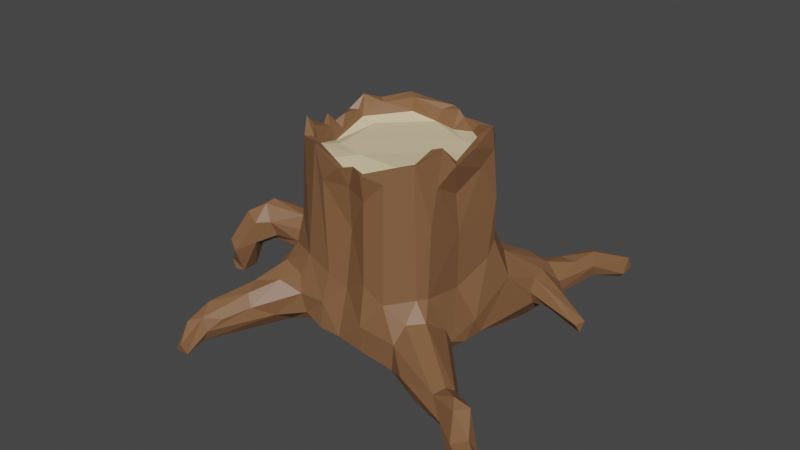 # Source: CS_treetrunk01.blend  (saved by Blender 2.80.75; exported with 4.5.12 LTS)
import bpy
from mathutils import Matrix  # noqa: F401  (used for matrix-valued properties, if any)

bpy.ops.wm.read_factory_settings(use_empty=True)
scene = bpy.context.scene
scene.name = 'Scene'

# ---- collections
col_collection = bpy.data.collections.new('Collection'); scene.collection.children.link(col_collection)

# ---- materials (node trees are filled in below, after node groups)
mat_trunk_inside = bpy.data.materials.new('trunk inside')
mat_trunk_inside.use_transparent_shadow = False
mat_trunk = bpy.data.materials.new('trunk')
mat_trunk.use_transparent_shadow = False

# ---- material node trees
mat_trunk_inside.use_nodes = True; mat_trunk_inside.node_tree.nodes.clear()
_N = mat_trunk_inside.node_tree.nodes; _L = mat_trunk_inside.node_tree.links
n0 = _N.new('ShaderNodeOutputMaterial'); n0.name = 'Material Output'; n0.location = (300, 300)
n1 = _N.new('ShaderNodeBsdfPrincipled'); n1.name = 'Principled BSDF'; n1.location = (10, 300)
n1.distribution = 'GGX'
n1.subsurface_method = 'BURLEY'
n1.inputs[0].default_value = (0.8, 0.6527, 0.4097, 1.0)
n1.inputs[3].default_value = 1.45
n1.inputs[27].default_value = (0.0, 0.0, 0.0, 1.0)
n1.inputs[28].default_value = 1.0
_L.new(n1.outputs[0], n0.inputs[0])
n0.is_active_output = True
mat_trunk.use_nodes = True; mat_trunk.node_tree.nodes.clear()
_N = mat_trunk.node_tree.nodes; _L = mat_trunk.node_tree.links
n0 = _N.new('ShaderNodeOutputMaterial'); n0.name = 'Material Output'; n0.location = (300, 300)
n1 = _N.new('ShaderNodeBsdfPrincipled'); n1.name = 'Principled BSDF'; n1.location = (10, 300)
n1.distribution = 'GGX'
n1.subsurface_method = 'BURLEY'
n1.inputs[0].default_value = (0.2215, 0.1065, 0.04862, 1.0)
n1.inputs[3].default_value = 1.45
n1.inputs[27].default_value = (0.0, 0.0, 0.0, 1.0)
n1.inputs[28].default_value = 1.0
_L.new(n1.outputs[0], n0.inputs[0])
n0.is_active_output = True

# ---- world
world_world = bpy.data.worlds.new('World'); scene.world = world_world
world_world.use_nodes = True; world_world.node_tree.nodes.clear()
_N = world_world.node_tree.nodes; _L = world_world.node_tree.links
n0 = _N.new('ShaderNodeOutputWorld'); n0.name = 'World Output'; n0.location = (300, 300)
n1 = _N.new('ShaderNodeBackground'); n1.name = 'Background'; n1.location = (10, 300)
n1.inputs[0].default_value = (0.05088, 0.05088, 0.05088, 1.0)
_L.new(n1.outputs[0], n0.inputs[0])
n0.is_active_output = True
world_world.color = (0.05088, 0.05088, 0.05088)
world_world.use_sun_shadow = False
world_world.sun_shadow_jitter_overblur = 0.0

# ---- meshes
me_cylinder = bpy.data.meshes.new('Cylinder')
me_cylinder.from_pydata([(-0.7431, -0.1505, 0.7693), (0.2448, 0.8893, -1.021), (-2.392, 0.4322, -0.6869), (-1.84, 0.2924, -0.9705), (-0.8168, 0.2789, 0.9678), (-2.448, 0.2868, -1.198), (-0.8898, 0.2173, 0.973), (-0.3087, -0.9192, -0.9811), (0.8491, 0.3885, 1.173), (0.4966, 0.8492, 0.5291), (0.2692, -0.9239, 0.9328), (-2.612, 0.1446, -0.8445), (0.5808, -0.4631, 0.8714), (-0.4167, 0.9507, -0.933), (0.7304, -0.9842, -0.7338), (0.6945, 0.4653, 0.9029), (-0.6476, 1.232, -0.823), (-2.734, 0.2686, -1.604), (0.2541, -0.8792, -0.2867), (0.924, 0.2794, -0.2155), (-2.568, 0.2681, -1.525), (1.001, 1.333, -0.6881), (0.4645, 0.03826, -0.9996), (0.7167, -0.6571, 1.063), (0.8165, -0.3754, 1.179), (-0.5415, 1.648, -1.022), (0.9105, 0.01572, 1.069), (0.6183, 0.689, 1.005), (-0.01477, 0.9027, 1.025), (-1.303, -1.687, -1.133), (-0.6243, -0.7329, 1.039), (-2.789, 0.07981, -1.452), (-2.601, -0.03686, -1.233), (1.885, -1.6, -1.172), (2.145, -1.556, -1.261), (-0.4696, 1.825, -0.975), (1.791, -1.417, -0.7662), (0.8117, -0.5202, 0.3804), (-0.4863, 1.717, -0.883), (-0.05895, -0.923, -0.9806), (-2.16, 0.2668, -0.9864), (0.9617, -0.4591, -0.7124), (-2.694, -0.007537, -1.113), (-0.984, 0.1408, -1.019), (-0.04089, -0.8839, 0.9064), (-0.5966, 1.878, -0.9949), (0.9585, 0.1409, -1.029), (-2.372, 0.1116, -1.096), (-1.159, 0.5292, -0.4354), (-0.5303, -0.8211, -0.2207), (-2.348, 0.09291, -0.8173), (2.37, -1.672, -1.11), (-1.323, -1.844, -0.8604), (-1.311, 0.7099, -1.156), (-0.7334, 0.9638, -0.7184), (0.6621, 1.35, -0.7112), (-0.3702, -0.7405, 1.007), (-0.576, -0.647, 1.015), (1.836, -1.243, -1.011), (-2.16, 0.5586, -0.6679), (-2.552, 0.3523, -1.182), (-2.613, 0.09607, -1.564), (-0.4743, 1.406, -0.9875), (-1.753, 0.3337, -0.8163), (-0.7407, 0.5633, 1.038), (0.09838, -0.7732, 0.7544), (-0.326, -0.7261, 0.8758), (0.8683, 1.449, -0.7359), (0.8863, 0.1608, 0.8173), (0.716, 0.619, 0.9636), (-2.326, 0.265, -0.6151), (-1.149, 0.3517, -0.4666), (-0.5078, 0.954, -0.6657), (-1.184, 0.2072, -0.9185), (0.2608, -0.9519, -0.7263), (0.8398, -0.1109, 0.1985), (-0.6323, 0.8367, -1.048), (0.973, -0.3674, -0.8969), (0.8835, 0.3826, 0.9465), (-0.4199, 0.9807, -0.7825), (0.8958, -0.2537, 0.9814), (0.5778, -0.6207, 0.8963), (0.794, 0.2436, 1.114), (1.868, -1.561, -1.007), (0.1215, 0.8094, 0.5903), (1.408, 2.286, -1.144), (1.775, 0.8678, -0.9258), (0.6542, -0.5795, 1.033), (-1.33, 0.2839, -0.6736), (0.6378, 0.5735, 0.9858), (-0.02871, -0.8235, 0.8926), (0.3951, 0.7853, 0.9479), (2.259, -1.698, -1.001), (-0.34, 0.8557, 1.052), (-0.8849, -0.8099, -0.4171), (-1.51, 0.4746, -0.6052), (-0.9225, -1.327, -0.7894), (-0.6383, 1.567, -0.8631), (-0.2859, 0.8817, -0.9856), (1.157, -1.187, -1.073), (1.687, 0.932, -1.008), (-2.651, 0.3668, -1.468), (1.287, 1.029, -0.9782), (-1.181, 0.2771, -1.064), (-0.2657, 0.9203, -0.8005), (-0.1522, 0.7724, 0.8483), (1.469, 0.8799, -0.8074), (-1.85, 0.4492, -0.6985), (-2.326, 0.5933, -0.8925), (-2.208, 0.2066, -0.8047), (-2.743, 0.07641, -1.575), (-0.0209, 0.9973, -0.9925), (0.5835, 0.7971, 0.967), (-1.304, -1.98, -1.08), (-1.039, 0.1144, -0.8677), (1.55, -1.069, -0.8427), (-0.1163, 0.8805, 0.7413), (-0.5998, 1.279, -1.066), (0.9575, 0.62, -1.154), (0.3017, 0.9959, -0.839), (-0.5227, 0.8037, 1.088), (-0.8157, -0.4814, -0.001095), (0.605, -0.7295, 1.048), (-1.046, -1.612, -0.8401), (0.05098, 0.9754, -0.8363), (-0.05277, -0.7872, -0.4519), (-0.9762, 0.7678, -0.5526), (1.32, 2.457, -1.033), (0.03319, -0.8172, 0.6999), (-1.843, 0.6541, -1.184), (-0.3048, 0.9049, 0.4661), (1.513, -0.9595, -0.9658), (-0.5136, 0.8887, -0.4794), (-0.7724, -0.6483, 0.08572), (0.9137, 0.3957, -0.05389), (0.9383, 0.3684, 0.4482), (1.752, 0.818, -1.049), (1.514, -1.23, -1.102), (-1.062, 0.1513, -0.6666), (-1.265, -1.588, -0.7197), (-1.373, 0.5516, -1.224), (-1.386, -1.628, -1.013), (-2.392, 0.4604, -1.093), (0.9593, 0.05373, -0.8444), (-0.7529, -0.2265, 0.952), (-1.773, 0.4983, -1.242), (-0.7782, 0.9169, -0.9252), (-0.6679, 0.5235, 1.012), (-0.8873, 0.4414, 1.054), (0.4801, 1.021, -0.5303), (1.425, 2.402, -0.9414), (-1.269, -1.931, -1.201), (0.4905, 1.084, -1.104), (1.161, 1.206, -1.015), (0.9285, 1.37, -1.139), (0.8257, 1.522, -0.9639), (-1.848, 0.7291, -0.8922), (1.301, 0.8901, -0.9455), (1.094, 0.9195, -0.9825), (0.8085, -0.5506, -0.3788), (1.44, -1.269, -0.8284), (-0.8383, -0.06575, 0.9326), (1.51, -1.019, -1.093), (0.752, -0.6649, -0.365), (0.6846, 1.312, -1.152), (1.046, 1.95, -0.8889), (2.236, -1.793, -1.134), (2.031, -1.499, -0.9283), (0.9922, 1.636, -0.7523), (-2.264, 0.3297, -1.084), (-0.7052, 0.731, -0.2283), (1.184, 1.295, -0.8513), (-0.8253, 0.3837, 1.108), (1.459, 2.258, -1.081), (1.679, -1.395, -1.028), (1.133, 2.047, -0.7834), (-0.8352, -0.2471, 0.9303), (1.057, 1.128, -0.6677), (1.093, 0.9375, -0.6892), (1.22, 1.951, -0.7432), (0.8162, 0.7307, -0.3581), (-0.9342, 0.1905, -0.3739), (1.276, 1.906, -1.003), (0.7585, -0.8398, -0.5622), (1.638, -1.417, -0.9569), (1.369, 1.096, -0.8741), (1.426, 0.9963, -0.7982), (0.9752, 1.0, -1.199), (1.022, 1.253, -1.147), (-2.78, 0.1341, -1.351), (2.088, -1.429, -1.109), (1.166, 1.625, -0.7599), (1.712, -1.301, -0.7103), (-0.9877, 0.6824, -1.137), (1.092, 0.8663, -0.8372), (-1.12, -1.757, -0.9465), (1.292, 1.845, -0.8648), (-1.386, -1.976, -1.161), (-1.366, -1.863, -1.247), (-1.689, 0.7679, -1.063), (-0.5113, 0.3135, -1.01), (1.252, -0.7693, -1.053), (0.9244, -0.3204, -1.008), (1.935, -1.545, -1.226), (2.296, -1.769, -1.216), (-2.241, 0.5892, -1.06), (-0.5411, 1.883, -0.8914), (1.168, 1.982, -1.038), (1.292, 2.31, -1.121), (-0.6577, 1.408, -1.004), (-1.861, 0.604, -0.714), (1.442, 2.461, -1.086), (-0.5122, 1.427, -0.8567), (0.6723, 1.415, -0.9629), (-2.506, 0.138, -0.7206), (-0.872, 0.8558, -0.8888), (-0.495, 0.8973, -1.014), (1.883, -1.281, -0.7629), (-0.9115, 0.4043, -0.02874), (1.733, 0.7515, -0.9369), (1.502, -1.152, -0.7887), (-1.099, -0.8241, -0.6398), (-1.184, -1.761, -1.076), (-1.012, -1.269, -0.6682), (-1.139, -1.36, -1.145), (0.4076, 0.8939, -0.2586), (-0.5298, -0.7769, -1.015), (0.01059, -0.7639, 0.2118), (1.006, 0.5599, -0.535), (-2.307, 0.3844, -0.5818), (-0.8092, -0.4893, -1.046), (-0.9305, -0.3821, -0.9349), (-0.9991, -0.4683, -0.5366), (-0.5346, -0.5224, -1.01), (0.5598, 0.8286, -0.1037), (-0.5901, -0.9115, -0.6736), (-0.1007, 0.8517, -0.4373), (-0.5407, 0.8311, 0.6267), (-0.6423, -0.5312, 0.8795), (-0.5681, -0.867, -0.9178), (-0.7899, -1.113, -0.921), (-0.5257, 0.8482, -0.1766), (-0.6205, -0.8728, -0.4719), (-1.191, -0.979, -1.006), (-0.2517, -0.8383, -0.338), (-0.5399, -0.3137, 0.8409), (-0.8012, -0.03684, -0.2265), (0.7208, -1.006, -1.012), (0.811, 1.194, -0.5482), (0.805, -0.4258, 0.7816), (0.9446, -1.141, -0.9245), (-0.8598, -0.6642, -0.2557), (-0.8083, 0.06195, 0.9901), (-0.7592, -0.03461, 0.867), (-1.364, -1.572, -0.8275), (-0.9731, -0.1281, -0.9961), (-0.6276, 0.3304, 0.8405), (-0.2632, -0.8683, 0.7109), (0.9161, -0.7157, -0.5374), (-0.8171, -0.9919, -0.5565), (-0.3143, -0.8834, -0.6834), (-0.09954, 0.8161, 0.9818), (0.6932, 0.9343, -0.41), (-0.7935, 0.326, 0.8765), (0.8074, -0.1347, 0.6189), (0.6116, 0.2817, 0.8526), (0.8371, -0.1794, 0.9845), (0.7041, -0.3954, 0.9223), (0.7913, -0.06347, 0.8778), (0.2933, 0.06637, 0.8497), (0.4354, 0.4989, 0.8571), (0.9832, -0.1488, -0.9949), (-0.9666, -0.002679, -0.7066), (-0.6491, -0.5568, 1.091), (-0.9474, 0.4515, -0.2235), (-1.1, -1.082, -0.6285), (0.5165, -0.9486, -1.023), (0.2457, -0.852, 0.6129), (0.4685, -0.8135, 0.8498), (-1.181, -1.765, -0.8041), (0.5599, 0.8289, 0.8411), (-0.7946, -0.4331, 0.7761), (-0.908, 0.4035, 0.7564), (-0.6981, -0.6148, 1.198), (-0.1358, 0.182, 0.8477), (-0.4388, 0.7249, 0.9036), (-0.1966, -0.4022, 0.84), (-0.424, 0.7339, 1.066), (0.2259, -0.8291, 0.9001), (0.4792, -0.8524, -0.4416), (0.09877, 0.8412, 1.024), (0.8185, -0.08932, -0.4418), (-0.3782, -0.8448, 1.06), (-0.8198, -0.1914, 1.063), (0.7048, -0.3944, 1.141), (0.3273, 0.7759, 0.8514), (0.1153, -0.8421, 0.9496), (-0.7618, -0.5077, 1.104), (-0.9536, -0.2449, -0.6452), (0.08647, 0.7608, 0.8187), (0.1456, 0.8618, 0.9483), (0.295, -0.9676, -0.9984), (-0.788, -0.8647, -1.072)], [], [(15, 295, 270), (4, 263, 172), (120, 93, 237), (91, 300, 295), (95, 88, 71), (49, 94, 242), (299, 105, 270), (268, 267, 266), (22, 271, 202), (49, 292, 30), (261, 105, 299), (49, 30, 133), (242, 259, 235), (68, 264, 75), (27, 112, 91), (87, 23, 24), (296, 10, 288), (272, 43, 255), (239, 260, 235), (233, 230, 255), (6, 282, 218), (13, 212, 79), (291, 77, 143), (270, 284, 269), (111, 1, 22), (212, 16, 79), (19, 228, 134), (247, 301, 276), (289, 18, 74), (71, 48, 95), (296, 128, 10), (270, 295, 299), (122, 81, 288), (293, 144, 253), (57, 56, 66), (251, 94, 49), (181, 246, 218), (73, 103, 43), (291, 19, 75), (292, 244, 257), (293, 161, 176), (200, 98, 111), (299, 290, 261), (161, 253, 252), (13, 104, 98), (9, 236, 84), (244, 227, 257), (232, 251, 121), (128, 44, 257), (216, 62, 13), (88, 63, 73), (287, 285, 105), (119, 236, 225), (87, 294, 267), (263, 0, 256), (297, 176, 281), (289, 277, 18), (0, 144, 238), (267, 12, 81), (74, 125, 39), (130, 84, 236), (159, 258, 41), (294, 24, 266), (172, 147, 64), (132, 241, 130), (277, 289, 278), (273, 238, 144), (112, 300, 91), (301, 14, 74), (176, 161, 281), (289, 122, 278), (121, 251, 133), (273, 57, 238), (65, 81, 12), (297, 273, 144), (4, 172, 6), (124, 236, 119), (302, 226, 239), (138, 88, 114), (287, 28, 93), (253, 144, 0), (227, 18, 277), (90, 296, 65), (4, 6, 252), (9, 225, 236), (94, 259, 242), (227, 244, 125), (283, 30, 57), (93, 28, 116), (216, 98, 200), (23, 37, 249), (104, 111, 98), (91, 15, 89), (87, 24, 294), (300, 116, 28), (285, 287, 147), (18, 227, 125), (94, 251, 221), (240, 235, 96), (0, 245, 256), (77, 271, 143), (9, 280, 234), (159, 291, 75), (285, 263, 256), (289, 14, 183), (89, 27, 91), (221, 275, 94), (261, 28, 287), (121, 281, 246), (159, 41, 77), (7, 260, 239), (104, 236, 124), (49, 260, 244), (301, 247, 14), (260, 49, 235), (300, 84, 116), (121, 246, 232), (10, 277, 278), (218, 274, 181), (221, 251, 232), (54, 72, 16), (181, 272, 246), (266, 267, 294), (64, 148, 172), (147, 263, 285), (125, 74, 18), (216, 13, 98), (12, 268, 269), (272, 255, 298), (37, 159, 75), (44, 292, 257), (246, 298, 232), (89, 69, 27), (274, 48, 71), (181, 138, 272), (135, 68, 75), (12, 267, 268), (296, 90, 44), (270, 105, 284), (264, 80, 249), (128, 296, 44), (286, 284, 245), (286, 65, 12), (292, 56, 30), (122, 288, 10), (291, 159, 77), (257, 227, 128), (111, 124, 1), (56, 292, 90), (82, 266, 26), (30, 56, 57), (24, 23, 249), (57, 66, 238), (66, 90, 65), (288, 65, 296), (284, 256, 245), (119, 225, 149), (147, 172, 263), (161, 246, 281), (91, 295, 15), (286, 12, 269), (82, 268, 266), (8, 26, 78), (130, 241, 237), (23, 122, 163), (72, 79, 16), (268, 82, 15), (87, 267, 81), (261, 290, 28), (10, 128, 277), (132, 236, 104), (288, 81, 65), (112, 280, 300), (269, 268, 265), (8, 89, 82), (23, 163, 37), (266, 80, 26), (300, 299, 295), (236, 132, 130), (15, 82, 89), (111, 22, 200), (84, 300, 9), (80, 264, 68), (87, 122, 23), (24, 249, 80), (26, 68, 78), (19, 135, 75), (159, 37, 163), (287, 93, 120), (300, 290, 299), (282, 6, 148), (43, 272, 114), (301, 74, 39), (261, 287, 105), (263, 4, 0), (300, 280, 9), (28, 290, 300), (293, 253, 161), (80, 68, 26), (95, 126, 210), (56, 90, 66), (4, 252, 253), (144, 176, 297), (289, 163, 122), (235, 240, 239), (22, 201, 301), (122, 87, 81), (253, 0, 4), (297, 283, 273), (274, 71, 181), (26, 8, 82), (14, 247, 250), (249, 37, 75), (144, 293, 176), (283, 57, 273), (271, 77, 202), (79, 104, 13), (19, 143, 228), (89, 8, 69), (225, 262, 149), (126, 54, 215), (209, 54, 16), (170, 218, 241), (132, 126, 170), (14, 289, 74), (212, 97, 16), (54, 146, 215), (48, 170, 126), (240, 195, 222), (134, 228, 180), (215, 76, 193), (148, 237, 282), (72, 132, 79), (19, 291, 143), (212, 38, 97), (289, 183, 163), (183, 258, 163), (22, 202, 201), (39, 260, 7), (223, 275, 139), (242, 235, 49), (244, 292, 49), (13, 62, 212), (170, 274, 218), (54, 209, 146), (65, 286, 66), (96, 195, 240), (54, 132, 72), (97, 38, 206), (38, 212, 35), (163, 258, 159), (241, 218, 237), (240, 302, 239), (226, 233, 7), (54, 126, 132), (105, 285, 256), (275, 223, 259), (48, 274, 170), (170, 241, 132), (237, 148, 64), (46, 271, 22), (68, 135, 78), (237, 93, 130), (260, 39, 125), (96, 259, 223), (275, 259, 94), (125, 244, 260), (152, 1, 119), (16, 97, 209), (90, 292, 44), (228, 143, 46), (152, 119, 213), (122, 10, 278), (228, 46, 158), (80, 266, 24), (237, 218, 282), (96, 123, 195), (136, 219, 157), (1, 124, 119), (107, 109, 63), (31, 17, 110), (47, 50, 32), (60, 108, 142), (2, 60, 11), (108, 156, 205), (180, 262, 225), (142, 205, 129), (215, 146, 76), (32, 61, 47), (59, 229, 210), (214, 50, 70), (189, 32, 42), (32, 50, 42), (20, 61, 17), (189, 42, 11), (101, 189, 11), (61, 31, 110), (205, 142, 108), (101, 5, 20), (3, 63, 109), (108, 60, 2), (101, 60, 5), (193, 76, 200), (50, 109, 70), (2, 11, 214), (109, 40, 3), (78, 69, 8), (59, 156, 108), (5, 142, 169), (214, 70, 229), (66, 286, 238), (75, 264, 249), (5, 169, 47), (146, 209, 117), (227, 277, 128), (31, 189, 17), (42, 214, 11), (84, 130, 116), (245, 238, 286), (19, 134, 135), (69, 135, 280), (146, 117, 76), (86, 185, 186), (62, 35, 212), (45, 209, 97), (50, 47, 109), (76, 117, 216), (134, 234, 135), (35, 45, 206), (27, 280, 112), (25, 117, 209), (70, 109, 107), (62, 25, 35), (280, 27, 69), (234, 280, 135), (237, 64, 120), (133, 281, 121), (69, 78, 135), (120, 64, 147), (59, 108, 2), (86, 186, 106), (38, 35, 206), (156, 59, 210), (62, 117, 25), (110, 17, 61), (281, 283, 297), (61, 32, 31), (214, 42, 50), (156, 199, 205), (105, 256, 284), (31, 32, 189), (214, 229, 2), (116, 130, 93), (47, 40, 109), (55, 262, 248), (6, 161, 252), (55, 149, 262), (47, 61, 20), (104, 124, 111), (30, 283, 133), (120, 147, 287), (45, 97, 206), (161, 6, 246), (216, 117, 62), (60, 142, 5), (45, 25, 209), (265, 15, 270), (53, 215, 193), (40, 47, 169), (132, 104, 79), (35, 25, 45), (3, 40, 169), (189, 101, 17), (148, 6, 172), (2, 229, 59), (17, 101, 20), (9, 234, 225), (269, 265, 270), (101, 11, 60), (245, 0, 238), (281, 133, 283), (47, 20, 5), (216, 200, 76), (279, 113, 151), (185, 153, 171), (154, 187, 164), (197, 141, 198), (191, 171, 196), (186, 177, 178), (228, 194, 178), (136, 100, 86), (171, 153, 196), (191, 179, 168), (173, 211, 150), (178, 177, 180), (175, 150, 127), (185, 86, 100), (86, 219, 136), (248, 67, 55), (165, 175, 127), (113, 279, 52), (67, 168, 155), (158, 187, 153), (177, 21, 180), (168, 67, 21), (102, 185, 100), (207, 85, 182), (21, 67, 248), (195, 279, 151), (196, 150, 179), (154, 164, 155), (173, 196, 182), (102, 153, 185), (171, 177, 186), (165, 208, 207), (207, 188, 154), (157, 194, 158), (157, 158, 102), (46, 118, 187), (173, 150, 196), (182, 188, 207), (106, 219, 86), (248, 262, 180), (155, 168, 165), (208, 211, 85), (197, 254, 141), (102, 100, 136), (211, 127, 150), (182, 153, 188), (155, 164, 213), (211, 208, 127), (178, 219, 106), (222, 151, 29), (67, 155, 213), (102, 136, 157), (165, 168, 175), (173, 182, 85), (191, 21, 171), (187, 152, 164), (165, 127, 208), (194, 157, 219), (106, 186, 178), (29, 198, 141), (219, 178, 194), (178, 180, 228), (188, 187, 154), (197, 198, 151), (175, 179, 150), (165, 154, 155), (211, 173, 85), (149, 55, 119), (191, 196, 179), (113, 52, 197), (213, 119, 55), (164, 152, 213), (139, 254, 52), (186, 185, 171), (191, 168, 21), (158, 46, 187), (177, 171, 21), (179, 175, 168), (67, 213, 55), (165, 207, 154), (187, 188, 153), (196, 153, 182), (207, 208, 85), (180, 21, 248), (153, 102, 158), (141, 221, 243), (58, 34, 203), (29, 224, 222), (275, 254, 139), (83, 184, 33), (222, 195, 151), (92, 167, 83), (29, 151, 198), (203, 204, 33), (279, 96, 223), (254, 197, 52), (51, 190, 167), (123, 279, 195), (221, 141, 254), (166, 33, 204), (203, 34, 204), (223, 139, 279), (279, 139, 52), (33, 166, 83), (279, 123, 96), (197, 151, 113), (190, 34, 58), (167, 92, 51), (33, 184, 203), (103, 169, 145), (73, 114, 88), (53, 199, 215), (145, 142, 129), (99, 174, 184), (180, 234, 134), (107, 229, 70), (160, 184, 36), (58, 162, 131), (129, 199, 53), (129, 53, 140), (258, 183, 220), (115, 217, 131), (34, 51, 204), (174, 99, 137), (221, 254, 275), (167, 217, 36), (43, 200, 255), (88, 138, 181), (220, 115, 258), (166, 204, 92), (193, 200, 140), (83, 36, 184), (230, 231, 255), (250, 247, 99), (131, 201, 77), (199, 156, 215), (140, 43, 103), (51, 92, 204), (88, 95, 63), (48, 126, 95), (234, 180, 225), (3, 103, 73), (137, 58, 174), (250, 184, 160), (73, 63, 3), (160, 14, 250), (88, 181, 71), (58, 137, 162), (129, 140, 145), (192, 115, 220), (118, 46, 22), (190, 58, 217), (160, 183, 14), (217, 58, 131), (137, 99, 162), (103, 145, 140), (53, 193, 140), (145, 169, 142), (6, 218, 246), (99, 201, 162), (22, 152, 118), (131, 162, 201), (205, 199, 129), (201, 99, 247), (83, 167, 36), (140, 200, 43), (169, 103, 3), (156, 126, 215), (152, 22, 1), (73, 43, 114), (194, 228, 158), (160, 36, 192), (203, 184, 174), (203, 174, 58), (115, 192, 217), (190, 51, 34), (138, 114, 272), (95, 210, 107), (192, 36, 217), (255, 200, 22), (190, 217, 167), (192, 220, 160), (187, 118, 152), (63, 95, 107), (183, 160, 220), (210, 229, 107), (210, 126, 156), (184, 250, 99), (83, 166, 92), (243, 29, 141), (258, 115, 41), (243, 232, 298), (301, 233, 22), (301, 201, 276), (7, 233, 39), (255, 22, 233), (143, 271, 46), (221, 232, 243), (222, 224, 302), (246, 272, 298), (301, 39, 233), (41, 115, 131), (226, 302, 233), (29, 243, 224), (224, 243, 230), (49, 133, 251), (233, 302, 230), (201, 202, 77), (276, 201, 247), (239, 226, 7), (231, 298, 255), (235, 259, 96), (231, 230, 243), (222, 302, 240), (224, 230, 302), (41, 131, 77), (243, 298, 231), (15, 265, 268), (284, 286, 269)])
me_cylinder.polygons.foreach_set('material_index', [0, 1, 1, 1, 1, 1, 0, 1, 1, 1, 1, 1, 1, 1, 1, 1, 1, 1, 1, 1, 1, 1, 1, 0, 1, 1, 1, 1, 1, 1, 1, 0, 1, 1, 1, 1, 1, 1, 1, 1, 1, 1, 1, 1, 1, 1, 1, 1, 1, 1, 1, 1, 1, 1, 0, 1, 1, 1, 0, 1, 1, 1, 1, 1, 1, 1, 1, 1, 1, 1, 1, 1, 1, 0, 1, 1, 1, 1, 1, 1, 1, 1, 1, 1, 1, 1, 1, 1, 1, 1, 1, 1, 1, 1, 1, 1, 1, 1, 1, 0, 1, 1, 1, 0, 1, 1, 1, 1, 1, 1, 1, 1, 1, 1, 1, 1, 1, 1, 1, 1, 1, 1, 1, 1, 1, 1, 1, 0, 1, 1, 1, 1, 1, 1, 1, 1, 0, 1, 0, 1, 1, 0, 0, 1, 1, 1, 1, 1, 1, 1, 1, 1, 1, 1, 1, 0, 1, 1, 1, 1, 0, 1, 1, 1, 1, 1, 1, 1, 1, 1, 1, 1, 1, 0, 1, 1, 1, 1, 1, 1, 1, 1, 1, 1, 1, 1, 1, 1, 1, 1, 1, 1, 1, 1, 1, 1, 1, 1, 1, 1, 1, 1, 1, 1, 1, 1, 1, 1, 1, 1, 1, 1, 1, 1, 1, 1, 1, 1, 1, 1, 1, 1, 1, 1, 1, 1, 1, 1, 1, 1, 1, 1, 1, 1, 1, 1, 1, 1, 1, 1, 1, 1, 1, 1, 1, 0, 1, 1, 1, 1, 1, 1, 1, 1, 1, 0, 1, 1, 1, 1, 1, 1, 1, 1, 1, 1, 1, 1, 1, 1, 1, 1, 1, 1, 1, 1, 1, 1, 1, 1, 1, 1, 1, 1, 1, 1, 1, 1, 1, 1, 1, 1, 1, 1, 1, 1, 1, 1, 1, 1, 1, 1, 1, 1, 1, 1, 1, 1, 1, 1, 0, 1, 1, 1, 1, 1, 1, 1, 0, 1, 1, 1, 1, 1, 1, 1, 1, 1, 1, 1, 1, 1, 1, 1, 1, 1, 1, 1, 1, 1, 1, 1, 1, 1, 1, 1, 1, 1, 1, 0, 1, 1, 1, 1, 1, 1, 1, 1, 1, 1, 1, 1, 1, 1, 1, 1, 0, 1, 1, 1, 1, 1, 1, 1, 1, 1, 1, 0, 1, 0, 1, 1, 1, 1, 1, 1, 1, 1, 1, 1, 1, 1, 1, 1, 1, 1, 1, 1, 1, 1, 1, 1, 1, 1, 1, 1, 1, 1, 1, 1, 1, 1, 1, 1, 1, 1, 1, 1, 1, 1, 1, 1, 1, 1, 1, 1, 1, 1, 1, 1, 1, 1, 1, 1, 1, 1, 1, 1, 1, 1, 1, 1, 1, 1, 1, 1, 1, 1, 1, 1, 1, 1, 1, 1, 1, 1, 1, 1, 1, 1, 1, 1, 1, 1, 1, 1, 1, 1, 1, 1, 1, 1, 1, 1, 1, 1, 1, 1, 1, 1, 1, 1, 1, 1, 1, 1, 1, 1, 1, 1, 1, 1, 1, 1, 1, 1, 1, 1, 1, 1, 1, 1, 1, 1, 1, 1, 1, 1, 1, 1, 1, 1, 1, 1, 1, 1, 1, 1, 1, 1, 1, 1, 1, 1, 1, 1, 1, 1, 1, 1, 1, 1, 1, 1, 1, 1, 1, 1, 1, 1, 1, 1, 1, 1, 1, 1, 1, 1, 1, 1, 1, 1, 1, 1, 1, 1, 1, 1, 1, 1, 1, 1, 1, 1, 1, 1, 1, 1, 1, 1, 1, 1, 1, 1, 1, 1, 1, 1, 1, 1, 1, 1, 1, 1, 1, 1, 1, 1, 1, 1, 1, 1, 1, 1, 1, 1, 1, 1, 1, 1, 0, 0])
_uv = me_cylinder.uv_layers.new(name='UVMap')
_uv.uv.foreach_set('vector', [0.0, 0.0, 0.0, 0.0, 0.0, 0.0, 0.0, 0.0, 0.0, 0.0, 0.0, 0.0, 0.0, 0.0, 0.0, 0.0, 0.0, 0.0, 0.0, 0.0, 0.0, 0.0, 0.0, 0.0, 0.0, 0.0, 0.0, 0.0, 0.0, 0.0, 0.0, 0.0, 0.0, 0.0, 0.0, 0.0, 0.0, 0.0, 0.0, 0.0, 0.0, 0.0, 0.0, 0.0, 0.0, 0.0, 0.0, 0.0, 0.0, 0.0, 0.0, 0.0, 0.0, 0.0, 0.0, 0.0, 0.0, 0.0, 0.0, 0.0, 0.0, 0.0, 0.0, 0.0, 0.0, 0.0, 0.0, 0.0, 0.0, 0.0, 0.0, 0.0, 0.0, 0.0, 0.0, 0.0, 0.0, 0.0, 0.0, 0.0, 0.0, 0.0, 0.0, 0.0, 0.0, 0.0, 0.0, 0.0, 0.0, 0.0, 0.0, 0.0, 0.0, 0.0, 0.0, 0.0, 0.0, 0.0, 0.0, 0.0, 0.0, 0.0, 0.0, 0.0, 0.0, 0.0, 0.0, 0.0, 0.0, 0.0, 0.0, 0.0, 0.0, 0.0, 0.0, 0.0, 0.0, 0.0, 0.0, 0.0, 0.0, 0.0, 0.0, 0.0, 0.0, 0.0, 0.0, 0.0, 0.0, 0.0, 0.0, 0.0, 0.0, 0.0, 0.0, 0.0, 0.0, 0.0, 0.0, 0.0, 0.0, 0.0, 0.0, 0.0, 0.0, 0.0, 0.0, 0.0, 0.0, 0.0, 0.0, 0.0, 0.0, 0.0, 0.0, 0.0, 0.0, 0.0, 0.0, 0.0, 0.0, 0.0, 0.0, 0.0, 0.0, 0.0, 0.0, 0.0, 0.0, 0.0, 0.0, 0.0, 0.0, 0.0, 0.0, 0.0, 0.0, 0.0, 0.0, 0.0, 0.0, 0.0, 0.0, 0.0, 0.0, 0.0, 0.0, 0.0, 0.0, 0.0, 0.0, 0.0, 0.0, 0.0, 0.0, 0.0, 0.0, 0.0, 0.0, 0.0, 0.0, 0.0, 0.0, 0.0, 0.0, 0.0, 0.0, 0.0, 0.0, 0.0, 0.0, 0.0, 0.0, 0.0, 0.0, 0.0, 0.0, 0.0, 0.0, 0.0, 0.0, 0.0, 0.0, 0.0, 0.0, 0.0, 0.0, 0.0, 0.0, 0.0, 0.0, 0.0, 0.0, 0.0, 0.0, 0.0, 0.0, 0.0, 0.0, 0.0, 0.0, 0.0, 0.0, 0.0, 0.0, 0.0, 0.0, 0.0, 0.0, 0.0, 0.0, 0.0, 0.0, 0.0, 0.0, 0.0, 0.0, 0.0, 0.0, 0.0, 0.0, 0.0, 0.0, 0.0, 0.0, 0.0, 0.0, 0.0, 0.0, 0.0, 0.0, 0.0, 0.0, 0.0, 0.0, 0.0, 0.0, 0.0, 0.0, 0.0, 0.0, 0.0, 0.0, 0.0, 0.0, 0.0, 0.0, 0.0, 0.0, 0.0, 0.0, 0.0, 0.0, 0.0, 0.0, 0.0, 0.0, 0.0, 0.0, 0.0, 0.0, 0.0, 0.0, 0.0, 0.0, 0.0, 0.0, 0.0, 0.0, 0.0, 0.0, 0.0, 0.0, 0.0, 0.0, 0.0, 0.0, 0.0, 0.0, 0.0, 0.0, 0.0, 0.0, 0.0, 0.0, 0.0, 0.0, 0.0, 0.0, 0.0, 0.0, 0.0, 0.0, 0.0, 0.0, 0.0, 0.0, 0.0, 0.0, 0.0, 0.0, 0.0, 0.0, 0.0, 0.0, 0.0, 0.0, 0.0, 0.0, 0.0, 0.0, 0.0, 0.0, 0.0, 0.0, 0.0, 0.0, 0.0, 0.0, 0.0, 0.0, 0.0, 0.0, 0.0, 0.0, 0.0, 0.0, 0.0, 0.0, 0.0, 0.0, 0.0, 0.0, 0.0, 0.0, 0.0, 0.0, 0.0, 0.0, 0.0, 0.0, 0.0, 0.0, 0.0, 0.0, 0.0, 0.0, 0.0, 0.0, 0.0, 0.0, 0.0, 0.0, 0.0, 0.0, 0.0, 0.0, 0.0, 0.0, 0.0, 0.0, 0.0, 0.0, 0.0, 0.0, 0.0, 0.0, 0.0, 0.0, 0.0, 0.0, 0.0, 0.0, 0.0, 0.0, 0.0, 0.0, 0.0, 0.0, 0.0, 0.0, 0.0, 0.0, 0.0, 0.0, 0.0, 0.0, 0.0, 0.0, 0.0, 0.0, 0.0, 0.0, 0.0, 0.0, 0.0, 0.0, 0.0, 0.0, 0.0, 0.0, 0.0, 0.0, 0.0, 0.0, 0.0, 0.0, 0.0, 0.0, 0.0, 0.0, 0.0, 0.0, 0.0, 0.0, 0.0, 0.0, 0.0, 0.0, 0.0, 0.0, 0.0, 0.0, 0.0, 0.0, 0.0, 0.0, 0.0, 0.0, 0.0, 0.0, 0.0, 0.0, 0.0, 0.0, 0.0, 0.0, 0.0, 0.0, 0.0, 0.0, 0.0, 0.0, 0.0, 0.0, 0.0, 0.0, 0.0, 0.0, 0.0, 0.0, 0.0, 0.0, 0.0, 0.0, 0.0, 0.0, 0.0, 0.0, 0.0, 0.0, 0.0, 0.0, 0.0, 0.0, 0.0, 0.0, 0.0, 0.0, 0.0, 0.0, 0.0, 0.0, 0.0, 0.0, 0.0, 0.0, 0.0, 0.0, 0.0, 0.0, 0.0, 0.0, 0.0, 0.0, 0.0, 0.0, 0.0, 0.0, 0.0, 0.0, 0.0, 0.0, 0.0, 0.0, 0.0, 0.0, 0.0, 0.0, 0.0, 0.0, 0.0, 0.0, 0.0, 0.0, 0.0, 0.0, 0.0, 0.0, 0.0, 0.0, 0.0, 0.0, 0.0, 0.0, 0.0, 0.0, 0.0, 0.0, 0.0, 0.0, 0.0, 0.0, 0.0, 0.0, 0.0, 0.0, 0.0, 0.0, 0.0, 0.0, 0.0, 0.0, 0.0, 0.0, 0.0, 0.0, 0.0, 0.0, 0.0, 0.0, 0.0, 0.0, 0.0, 0.0, 0.0, 0.0, 0.0, 0.0, 0.0, 0.0, 0.0, 0.0, 0.0, 0.0, 0.0, 0.0, 0.0, 0.0, 0.0, 0.0, 0.0, 0.0, 0.0, 0.0, 0.0, 0.0, 0.0, 0.0, 0.0, 0.0, 0.0, 0.0, 0.0, 0.0, 0.0, 0.0, 0.0, 0.0, 0.0, 0.0, 0.0, 0.0, 0.0, 0.0, 0.0, 0.0, 0.0, 0.0, 0.0, 0.0, 0.0, 0.0, 0.0, 0.0, 0.0, 0.0, 0.0, 0.0, 0.0, 0.0, 0.0, 0.0, 0.0, 0.0, 0.0, 0.0, 0.0, 0.0, 0.0, 0.0, 0.0, 0.0, 0.0, 0.0, 0.0, 0.0, 0.0, 0.0, 0.0, 0.0, 0.0, 0.0, 0.0, 0.0, 0.0, 0.0, 0.0, 0.0, 0.0, 0.0, 0.0, 0.0, 0.0, 0.0, 0.0, 0.0, 0.0, 0.0, 0.0, 0.0, 0.0, 0.0, 0.0, 0.0, 0.0, 0.0, 0.0, 0.0, 0.0, 0.0, 0.0, 0.0, 0.0, 0.0, 0.0, 0.0, 0.0, 0.0, 0.0, 0.0, 0.0, 0.0, 0.0, 0.0, 0.0, 0.0, 0.0, 0.0, 0.0, 0.0, 0.0, 0.0, 0.0, 0.0, 0.0, 0.0, 0.0, 0.0, 0.0, 0.0, 0.0, 0.0, 0.0, 0.0, 0.0, 0.0, 0.0, 0.0, 0.0, 0.0, 0.0, 0.0, 0.0, 0.0, 0.0, 0.0, 0.0, 0.0, 0.0, 0.0, 0.0, 0.0, 0.0, 0.0, 0.0, 0.0, 0.0, 0.0, 0.0, 0.0, 0.0, 0.0, 0.0, 0.0, 0.0, 0.0, 0.0, 0.0, 0.0, 0.0, 0.0, 0.0, 0.0, 0.0, 0.0, 0.0, 0.0, 0.0, 0.0, 0.0, 0.0, 0.0, 0.0, 0.0, 0.0, 0.0, 0.0, 0.0, 0.0, 0.0, 0.0, 0.0, 0.0, 0.0, 0.0, 0.0, 0.0, 0.0, 0.0, 0.0, 0.0, 0.0, 0.0, 0.0, 0.0, 0.0, 0.0, 0.0, 0.0, 0.0, 0.0, 0.0, 0.0, 0.0, 0.0, 0.0, 0.0, 0.0, 0.0, 0.0, 0.0, 0.0, 0.0, 0.0, 0.0, 0.0, 0.0, 0.0, 0.0, 0.0, 0.0, 0.0, 0.0, 0.0, 0.0, 0.0, 0.0, 0.0, 0.0, 0.0, 0.0, 0.0, 0.0, 0.0, 0.0, 0.0, 0.0, 0.0, 0.0, 0.0, 0.0, 0.0, 0.0, 0.0, 0.0, 0.0, 0.0, 0.0, 0.0, 0.0, 0.0, 0.0, 0.0, 0.0, 0.0, 0.0, 0.0, 0.0, 0.0, 0.0, 0.0, 0.0, 0.0, 0.0, 0.0, 0.0, 0.0, 0.0, 0.0, 0.0, 0.0, 0.0, 0.0, 0.0, 0.0, 0.0, 0.0, 0.0, 0.0, 0.0, 0.0, 0.0, 0.0, 0.0, 0.0, 0.0, 0.0, 0.0, 0.0, 0.0, 0.0, 0.0, 0.0, 0.0, 0.0, 0.0, 0.0, 0.0, 0.0, 0.0, 0.0, 0.0, 0.0, 0.0, 0.0, 0.0, 0.0, 0.0, 0.0, 0.0, 0.0, 0.0, 0.0, 0.0, 0.0, 0.0, 0.0, 0.0, 0.0, 0.0, 0.0, 0.0, 0.0, 0.0, 0.0, 0.0, 0.0, 0.0, 0.0, 0.0, 0.0, 0.0, 0.0, 0.0, 0.0, 0.0, 0.0, 0.0, 0.0, 0.0, 0.0, 0.0, 0.0, 0.0, 0.0, 0.0, 0.0, 0.0, 0.0, 0.0, 0.0, 0.0, 0.0, 0.0, 0.0, 0.0, 0.0, 0.0, 0.0, 0.0, 0.0, 0.0, 0.0, 0.0, 0.0, 0.0, 0.0, 0.0, 0.0, 0.0, 0.0, 0.0, 0.0, 0.0, 0.0, 0.0, 0.0, 0.0, 0.0, 0.0, 0.0, 0.0, 0.0, 0.0, 0.0, 0.0, 0.0, 0.0, 0.0, 0.0, 0.0, 0.0, 0.0, 0.0, 0.0, 0.0, 0.0, 0.0, 0.0, 0.0, 0.0, 0.0, 0.0, 0.0, 0.0, 0.0, 0.0, 0.0, 0.0, 0.0, 0.0, 0.0, 0.0, 0.0, 0.0, 0.0, 0.0, 0.0, 0.0, 0.0, 0.0, 0.0, 0.0, 0.0, 0.0, 0.0, 0.0, 0.0, 0.0, 0.0, 0.0, 0.0, 0.0, 0.0, 0.0, 0.0, 0.0, 0.0, 0.0, 0.0, 0.0, 0.0, 0.0, 0.0, 0.0, 0.0, 0.0, 0.0, 0.0, 0.0, 0.0, 0.0, 0.0, 0.0, 0.0, 0.0, 0.0, 0.0, 0.0, 0.0, 0.0, 0.0, 0.0, 0.0, 0.0, 0.0, 0.0, 0.0, 0.0, 0.0, 0.0, 0.0, 0.0, 0.0, 0.0, 0.0, 0.0, 0.0, 0.0, 0.0, 0.0, 0.0, 0.0, 0.0, 0.0, 0.0, 0.0, 0.0, 0.0, 0.0, 0.0, 0.0, 0.0, 0.0, 0.0, 0.0, 0.0, 0.0, 0.0, 0.0, 0.0, 0.0, 0.0, 0.0, 0.0, 0.0, 0.0, 0.0, 0.0, 0.0, 0.0, 0.0, 0.0, 0.0, 0.0, 0.0, 0.0, 0.0, 0.0, 0.0, 0.0, 0.0, 0.0, 0.0, 0.0, 0.0, 0.0, 0.0, 0.0, 0.0, 0.0, 0.0, 0.0, 0.0, 0.0, 0.0, 0.0, 0.0, 0.0, 0.0, 0.0, 0.0, 0.0, 0.0, 0.0, 0.0, 0.0, 0.0, 0.0, 0.0, 0.0, 0.0, 0.0, 0.0, 0.0, 0.0, 0.0, 0.0, 0.0, 0.0, 0.0, 0.0, 0.0, 0.0, 0.0, 0.0, 0.0, 0.0, 0.0, 0.0, 0.0, 0.0, 0.0, 0.0, 0.0, 0.0, 0.0, 0.0, 0.0, 0.0, 0.0, 0.0, 0.0, 0.0, 0.0, 0.0, 0.0, 0.0, 0.0, 0.0, 0.0, 0.0, 0.0, 0.0, 0.0, 0.0, 0.0, 0.0, 0.0, 0.0, 0.0, 0.0, 0.0, 0.0, 0.0, 0.0, 0.0, 0.0, 0.0, 0.0, 0.0, 0.0, 0.0, 0.0, 0.0, 0.0, 0.0, 0.0, 0.0, 0.0, 0.0, 0.0, 0.0, 0.0, 0.0, 0.0, 0.0, 0.0, 0.0, 0.0, 0.0, 0.0, 0.0, 0.0, 0.0, 0.0, 0.0, 0.0, 0.0, 0.0, 0.0, 0.0, 0.0, 0.0, 0.0, 0.0, 0.0, 0.0, 0.0, 0.0, 0.0, 0.0, 0.0, 0.0, 0.0, 0.0, 0.0, 0.0, 0.0, 0.0, 0.0, 0.0, 0.0, 0.0, 0.0, 0.0, 0.0, 0.0, 0.0, 0.0, 0.0, 0.0, 0.0, 0.0, 0.0, 0.0, 0.0, 0.0, 0.0, 0.0, 0.0, 0.0, 0.0, 0.0, 0.0, 0.0, 0.0, 0.0, 0.0, 0.0, 0.0, 0.0, 0.0, 0.0, 0.0, 0.0, 0.0, 0.0, 0.0, 0.0, 0.0, 0.0, 0.0, 0.0, 0.0, 0.0, 0.0, 0.0, 0.0, 0.0, 0.0, 0.0, 0.0, 0.0, 0.0, 0.0, 0.0, 0.0, 0.0, 0.0, 0.0, 0.0, 0.0, 0.0, 0.0, 0.0, 0.0, 0.0, 0.0, 0.0, 0.0, 0.0, 0.0, 0.0, 0.0, 0.0, 0.0, 0.0, 0.0, 0.0, 0.0, 0.0, 0.0, 0.0, 0.0, 0.0, 0.0, 0.0, 0.0, 0.0, 0.0, 0.0, 0.0, 0.0, 0.0, 0.0, 0.0, 0.0, 0.0, 0.0, 0.0, 0.0, 0.0, 0.0, 0.0, 0.0, 0.0, 0.0, 0.0, 0.0, 0.0, 0.0, 0.0, 0.0, 0.0, 0.0, 0.0, 0.0, 0.0, 0.0, 0.0, 0.0, 0.0, 0.0, 0.0, 0.0, 0.0, 0.0, 0.0, 0.0, 0.0, 0.0, 0.0, 0.0, 0.0, 0.0, 0.0, 0.0, 0.0, 0.0, 0.0, 0.0, 0.0, 0.0, 0.0, 0.0, 0.0, 0.0, 0.0, 0.0, 0.0, 0.0, 0.0, 0.0, 0.0, 0.0, 0.0, 0.0, 0.0, 0.0, 0.0, 0.0, 0.0, 0.0, 0.0, 0.0, 0.0, 0.0, 0.0, 0.0, 0.0, 0.0, 0.0, 0.0, 0.0, 0.0, 0.0, 0.0, 0.0, 0.0, 0.0, 0.0, 0.0, 0.0, 0.0, 0.0, 0.0, 0.0, 0.0, 0.0, 0.0, 0.0, 0.0, 0.0, 0.0, 0.0, 0.0, 0.0, 0.0, 0.0, 0.0, 0.0, 0.0, 0.0, 0.0, 0.0, 0.0, 0.0, 0.0, 0.0, 0.0, 0.0, 0.0, 0.0, 0.0, 0.0, 0.0, 0.0, 0.0, 0.0, 0.0, 0.0, 0.0, 0.0, 0.0, 0.0, 0.0, 0.0, 0.0, 0.0, 0.0, 0.0, 0.0, 0.0, 0.0, 0.0, 0.0, 0.0, 0.0, 0.0, 0.0, 0.0, 0.0, 0.0, 0.0, 0.0, 0.0, 0.0, 0.0, 0.0, 0.0, 0.0, 0.0, 0.0, 0.0, 0.0, 0.0, 0.0, 0.0, 0.0, 0.0, 0.0, 0.0, 0.0, 0.0, 0.0, 0.0, 0.0, 0.0, 0.0, 0.0, 0.0, 0.0, 0.0, 0.0, 0.0, 0.0, 0.0, 0.0, 0.0, 0.0, 0.0, 0.0, 0.0, 0.0, 0.0, 0.0, 0.0, 0.0, 0.0, 0.0, 0.0, 0.0, 0.0, 0.0, 0.0, 0.0, 0.0, 0.0, 0.0, 0.0, 0.0, 0.0, 0.0, 0.0, 0.0, 0.0, 0.0, 0.0, 0.0, 0.0, 0.0, 0.0, 0.0, 0.0, 0.0, 0.0, 0.0, 0.0, 0.0, 0.0, 0.0, 0.0, 0.0, 0.0, 0.0, 0.0, 0.0, 0.0, 0.0, 0.0, 0.0, 0.0, 0.0, 0.0, 0.0, 0.0, 0.0, 0.0, 0.0, 0.0, 0.0, 0.0, 0.0, 0.0, 0.0, 0.0, 0.0, 0.0, 0.0, 0.0, 0.0, 0.0, 0.0, 0.0, 0.0, 0.0, 0.0, 0.0, 0.0, 0.0, 0.0, 0.0, 0.0, 0.0, 0.0, 0.0, 0.0, 0.0, 0.0, 0.0, 0.0, 0.0, 0.0, 0.0, 0.0, 0.0, 0.0, 0.0, 0.0, 0.0, 0.0, 0.0, 0.0, 0.0, 0.0, 0.0, 0.0, 0.0, 0.0, 0.0, 0.0, 0.0, 0.0, 0.0, 0.0, 0.0, 0.0, 0.0, 0.0, 0.0, 0.0, 0.0, 0.0, 0.0, 0.0, 0.0, 0.0, 0.0, 0.0, 0.0, 0.0, 0.0, 0.0, 0.0, 0.0, 0.0, 0.0, 0.0, 0.0, 0.0, 0.0, 0.0, 0.0, 0.0, 0.0, 0.0, 0.0, 0.0, 0.0, 0.0, 0.0, 0.0, 0.0, 0.0, 0.0, 0.0, 0.0, 0.0, 0.0, 0.0, 0.0, 0.0, 0.0, 0.0, 0.0, 0.0, 0.0, 0.0, 0.0, 0.0, 0.0, 0.0, 0.0, 0.0, 0.0, 0.0, 0.0, 0.0, 0.0, 0.0, 0.0, 0.0, 0.0, 0.0, 0.0, 0.0, 0.0, 0.0, 0.0, 0.0, 0.0, 0.0, 0.0, 0.0, 0.0, 0.0, 0.0, 0.0, 0.0, 0.0, 0.0, 0.0, 0.0, 0.0, 0.0, 0.0, 0.0, 0.0, 0.0, 0.0, 0.0, 0.0, 0.0, 0.0, 0.0, 0.0, 0.0, 0.0, 0.0, 0.0, 0.0, 0.0, 0.0, 0.0, 0.0, 0.0, 0.0, 0.0, 0.0, 0.0, 0.0, 0.0, 0.0, 0.0, 0.0, 0.0, 0.0, 0.0, 0.0, 0.0, 0.0, 0.0, 0.0, 0.0, 0.0, 0.0, 0.0, 0.0, 0.0, 0.0, 0.0, 0.0, 0.0, 0.0, 0.0, 0.0, 0.0, 0.0, 0.0, 0.0, 0.0, 0.0, 0.0, 0.0, 0.0, 0.0, 0.0, 0.0, 0.0, 0.0, 0.0, 0.0, 0.0, 0.0, 0.0, 0.0, 0.0, 0.0, 0.0, 0.0, 0.0, 0.0, 0.0, 0.0, 0.0, 0.0, 0.0, 0.0, 0.0, 0.0, 0.0, 0.0, 0.0, 0.0, 0.0, 0.0, 0.0, 0.0, 0.0, 0.0, 0.0, 0.0, 0.0, 0.0, 0.0, 0.0, 0.0, 0.0, 0.0, 0.0, 0.0, 0.0, 0.0, 0.0, 0.0, 0.0, 0.0, 0.0, 0.0, 0.0, 0.0, 0.0, 0.0, 0.0, 0.0, 0.0, 0.0, 0.0, 0.0, 0.0, 0.0, 0.0, 0.0, 0.0, 0.0, 0.0, 0.0, 0.0, 0.0, 0.0, 0.0, 0.0, 0.0, 0.0, 0.0, 0.0, 0.0, 0.0, 0.0, 0.0, 0.0, 0.0, 0.0, 0.0, 0.0, 0.0, 0.0, 0.0, 0.0, 0.0, 0.0, 0.0, 0.0, 0.0, 0.0, 0.0, 0.0, 0.0, 0.0, 0.0, 0.0, 0.0, 0.0, 0.0, 0.0, 0.0, 0.0, 0.0, 0.0, 0.0, 0.0, 0.0, 0.0, 0.0, 0.0, 0.0, 0.0, 0.0, 0.0, 0.0, 0.0, 0.0, 0.0, 0.0, 0.0, 0.0, 0.0, 0.0, 0.0, 0.0, 0.0, 0.0, 0.0, 0.0, 0.0, 0.0, 0.0, 0.0, 0.0, 0.0, 0.0, 0.0, 0.0, 0.0, 0.0, 0.0, 0.0, 0.0, 0.0, 0.0, 0.0, 0.0, 0.0, 0.0, 0.0, 0.0, 0.0, 0.0, 0.0, 0.0, 0.0, 0.0, 0.0, 0.0, 0.0, 0.0, 0.0, 0.0, 0.0, 0.0, 0.0, 0.0, 0.0, 0.0, 0.0, 0.0, 0.0, 0.0, 0.0, 0.0, 0.0, 0.0, 0.0, 0.0, 0.0, 0.0, 0.0, 0.0, 0.0, 0.0, 0.0, 0.0, 0.0, 0.0, 0.0, 0.0, 0.0, 0.0, 0.0, 0.0, 0.0, 0.0, 0.0, 0.0, 0.0, 0.0, 0.0, 0.0, 0.0, 0.0, 0.0, 0.0, 0.0, 0.0, 0.0, 0.0, 0.0, 0.0, 0.0, 0.0, 0.0, 0.0, 0.0, 0.0, 0.0, 0.0, 0.0, 0.0, 0.0, 0.0, 0.0, 0.0, 0.0, 0.0, 0.0, 0.0, 0.0, 0.0, 0.0, 0.0, 0.0, 0.0, 0.0, 0.0, 0.0, 0.0, 0.0, 0.0, 0.0, 0.0, 0.0, 0.0, 0.0, 0.0, 0.0, 0.0, 0.0, 0.0, 0.0, 0.0, 0.0, 0.0, 0.0, 0.0, 0.0, 0.0, 0.0, 0.0, 0.0, 0.0, 0.0, 0.0, 0.0, 0.0, 0.0, 0.0, 0.0, 0.0, 0.0, 0.0, 0.0, 0.0, 0.0, 0.0, 0.0, 0.0, 0.0, 0.0, 0.0, 0.0, 0.0, 0.0, 0.0, 0.0, 0.0, 0.0, 0.0, 0.0, 0.0, 0.0, 0.0, 0.0, 0.0, 0.0, 0.0, 0.0, 0.0, 0.0, 0.0, 0.0, 0.0, 0.0, 0.0, 0.0, 0.0, 0.0, 0.0, 0.0, 0.0, 0.0, 0.0, 0.0, 0.0, 0.0, 0.0, 0.0, 0.0, 0.0, 0.0, 0.0, 0.0, 0.0, 0.0, 0.0, 0.0, 0.0, 0.0, 0.0, 0.0, 0.0, 0.0, 0.0, 0.0, 0.0, 0.0, 0.0, 0.0, 0.0, 0.0, 0.0, 0.0, 0.0, 0.0, 0.0, 0.0, 0.0, 0.0, 0.0, 0.0, 0.0, 0.0, 0.0, 0.0, 0.0, 0.0, 0.0, 0.0, 0.0, 0.0, 0.0, 0.0, 0.0, 0.0, 0.0, 0.0, 0.0, 0.0, 0.0, 0.0, 0.0, 0.0, 0.0, 0.0, 0.0, 0.0, 0.0, 0.0, 0.0, 0.0, 0.0, 0.0, 0.0, 0.0, 0.0, 0.0, 0.0, 0.0, 0.0, 0.0, 0.0, 0.0, 0.0, 0.0, 0.0, 0.0, 0.0, 0.0, 0.0, 0.0, 0.0, 0.0, 0.0, 0.0, 0.0, 0.0, 0.0, 0.0, 0.0, 0.0, 0.0, 0.0, 0.0, 0.0, 0.0, 0.0, 0.0, 0.0, 0.0, 0.0, 0.0, 0.0, 0.0, 0.0, 0.0, 0.0, 0.0, 0.0, 0.0, 0.0, 0.0, 0.0, 0.0, 0.0, 0.0, 0.0, 0.0, 0.0, 0.0, 0.0, 0.0, 0.0, 0.0, 0.0, 0.0, 0.0, 0.0, 0.0, 0.0, 0.0, 0.0, 0.0, 0.0, 0.0, 0.0, 0.0, 0.0, 0.0, 0.0, 0.0, 0.0, 0.0, 0.0, 0.0, 0.0, 0.0, 0.0, 0.0, 0.0, 0.0, 0.0, 0.0, 0.0, 0.0, 0.0, 0.0, 0.0, 0.0, 0.0, 0.0, 0.0, 0.0, 0.0, 0.0, 0.0, 0.0, 0.0, 0.0, 0.0, 0.0, 0.0, 0.0, 0.0, 0.0, 0.0, 0.0, 0.0, 0.0, 0.0, 0.0, 0.0, 0.0, 0.0, 0.0, 0.0, 0.0, 0.0, 0.0, 0.0, 0.0, 0.0, 0.0, 0.0, 0.0, 0.0, 0.0, 0.0, 0.0, 0.0, 0.0, 0.0, 0.0, 0.0, 0.0, 0.0, 0.0, 0.0, 0.0, 0.0, 0.0, 0.0, 0.0, 0.0, 0.0, 0.0, 0.0, 0.0, 0.0, 0.0, 0.0, 0.0, 0.0, 0.0, 0.0, 0.0, 0.0, 0.0, 0.0, 0.0, 0.0, 0.0, 0.0, 0.0, 0.0, 0.0, 0.0, 0.0, 0.0, 0.0, 0.0, 0.0, 0.0, 0.0, 0.0, 0.0, 0.0, 0.0, 0.0, 0.0, 0.0, 0.0, 0.0, 0.0, 0.0, 0.0, 0.0, 0.0, 0.0, 0.0, 0.0, 0.0, 0.0, 0.0, 0.0, 0.0, 0.0, 0.0, 0.0, 0.0, 0.0, 0.0, 0.0, 0.0, 0.0, 0.0, 0.0, 0.0, 0.0, 0.0, 0.0, 0.0, 0.0, 0.0, 0.0, 0.0, 0.0, 0.0, 0.0, 0.0, 0.0, 0.0, 0.0, 0.0, 0.0, 0.0, 0.0, 0.0, 0.0, 0.0, 0.0, 0.0, 0.0, 0.0, 0.0, 0.0, 0.0, 0.0, 0.0, 0.0, 0.0, 0.0, 0.0, 0.0, 0.0, 0.0, 0.0, 0.0, 0.0, 0.0, 0.0, 0.0, 0.0, 0.0, 0.0, 0.0, 0.0, 0.0, 0.0, 0.0, 0.0, 0.0, 0.0, 0.0, 0.0, 0.0, 0.0, 0.0, 0.0, 0.0, 0.0, 0.0, 0.0, 0.0, 0.0, 0.0, 0.0, 0.0, 0.0, 0.0, 0.0, 0.0, 0.0, 0.0, 0.0, 0.0, 0.0, 0.0, 0.0, 0.0, 0.0, 0.0, 0.0, 0.0, 0.0, 0.0, 0.0, 0.0, 0.0, 0.0, 0.0, 0.0, 0.0, 0.0, 0.0, 0.0, 0.0, 0.0, 0.0, 0.0, 0.0, 0.0, 0.0, 0.0, 0.0, 0.0, 0.0, 0.0, 0.0, 0.0, 0.0, 0.0, 0.0, 0.0, 0.0, 0.0, 0.0, 0.0, 0.0, 0.0, 0.0, 0.0, 0.0, 0.0, 0.0, 0.0, 0.0, 0.0, 0.0, 0.0, 0.0, 0.0, 0.0, 0.0, 0.0, 0.0, 0.0, 0.0, 0.0, 0.0, 0.0, 0.0, 0.0, 0.0, 0.0, 0.0, 0.0, 0.0, 0.0, 0.0, 0.0, 0.0, 0.0, 0.0, 0.0, 0.0, 0.0, 0.0, 0.0, 0.0, 0.0, 0.0, 0.0, 0.0, 0.0, 0.0, 0.0, 0.0, 0.0, 0.0, 0.0, 0.0, 0.0, 0.0, 0.0, 0.0, 0.0, 0.0, 0.0, 0.0, 0.0, 0.0, 0.0, 0.0, 0.0, 0.0, 0.0, 0.0, 0.0, 0.0, 0.0, 0.0, 0.0, 0.0, 0.0, 0.0, 0.0, 0.0, 0.0, 0.0, 0.0, 0.0, 0.0, 0.0, 0.0, 0.0, 0.0, 0.0, 0.0, 0.0, 0.0, 0.0, 0.0, 0.0, 0.0, 0.0, 0.0, 0.0, 0.0, 0.0, 0.0, 0.0, 0.0, 0.0, 0.0, 0.0, 0.0, 0.0, 0.0, 0.0, 0.0, 0.0, 0.0, 0.0, 0.0, 0.0, 0.0, 0.0, 0.0, 0.0, 0.0, 0.0, 0.0, 0.0, 0.0, 0.0, 0.0, 0.0, 0.0, 0.0, 0.0, 0.0, 0.0, 0.0, 0.0, 0.0, 0.0, 0.0, 0.0, 0.0, 0.0, 0.0, 0.0, 0.0, 0.0, 0.0, 0.0, 0.0, 0.0, 0.0, 0.0, 0.0, 0.0, 0.0, 0.0, 0.0, 0.0, 0.0, 0.0, 0.0, 0.0, 0.0, 0.0, 0.0, 0.0, 0.0, 0.0, 0.0, 0.0, 0.0, 0.0, 0.0, 0.0, 0.0, 0.0, 0.0, 0.0, 0.0, 0.0, 0.0, 0.0, 0.0, 0.0, 0.0, 0.0, 0.0, 0.0, 0.0, 0.0, 0.0, 0.0, 0.0, 0.0, 0.0, 0.0, 0.0, 0.0, 0.0, 0.0, 0.0, 0.0, 0.0, 0.0, 0.0, 0.0, 0.0, 0.0, 0.0, 0.0, 0.0, 0.0, 0.0, 0.0, 0.0, 0.0, 0.0, 0.0, 0.0, 0.0, 0.0, 0.0, 0.0, 0.0, 0.0, 0.0, 0.0, 0.0, 0.0, 0.0, 0.0, 0.0, 0.0, 0.0, 0.0, 0.0, 0.0, 0.0, 0.0, 0.0, 0.0, 0.0, 0.0, 0.0, 0.0, 0.0, 0.0, 0.0, 0.0, 0.0, 0.0, 0.0, 0.0, 0.0, 0.0, 0.0, 0.0, 0.0, 0.0, 0.0, 0.0, 0.0, 0.0, 0.0, 0.0, 0.0, 0.0, 0.0, 0.0, 0.0, 0.0, 0.0, 0.0, 0.0, 0.0, 0.0, 0.0, 0.0, 0.0, 0.0, 0.0, 0.0, 0.0, 0.0, 0.0, 0.0, 0.0, 0.0, 0.0, 0.0, 0.0, 0.0, 0.0, 0.0, 0.0, 0.0, 0.0, 0.0, 0.0, 0.0, 0.0, 0.0, 0.0, 0.0, 0.0, 0.0, 0.0, 0.0, 0.0, 0.0, 0.0, 0.0, 0.0, 0.0, 0.0, 0.0, 0.0, 0.0, 0.0, 0.0, 0.0, 0.0, 0.0, 0.0, 0.0, 0.0, 0.0, 0.0, 0.0, 0.0, 0.0, 0.0, 0.0, 0.0, 0.0, 0.0, 0.0, 0.0, 0.0, 0.0, 0.0, 0.0, 0.0, 0.0, 0.0, 0.0, 0.0, 0.0, 0.0, 0.0, 0.0, 0.0, 0.0, 0.0, 0.0, 0.0, 0.0, 0.0, 0.0, 0.0, 0.0, 0.0, 0.0, 0.0, 0.0, 0.0, 0.0, 0.0, 0.0, 0.0, 0.0, 0.0, 0.0, 0.0, 0.0, 0.0, 0.0, 0.0, 0.0, 0.0, 0.0, 0.0, 0.0, 0.0, 0.0, 0.0, 0.0, 0.0, 0.0, 0.0, 0.0, 0.0, 0.0, 0.0, 0.0, 0.0, 0.0, 0.0, 0.0, 0.0, 0.0, 0.0, 0.0, 0.0, 0.0, 0.0, 0.0, 0.0, 0.0, 0.0, 0.0, 0.0, 0.0, 0.0, 0.0, 0.0, 0.0, 0.0, 0.0, 0.0, 0.0, 0.0, 0.0, 0.0, 0.0, 0.0, 0.0, 0.0, 0.0, 0.0, 0.0, 0.0, 0.0, 0.0, 0.0, 0.0, 0.0, 0.0, 0.0, 0.0, 0.0, 0.0, 0.0, 0.0, 0.0, 0.0, 0.0, 0.0, 0.0, 0.0, 0.0, 0.0, 0.0, 0.0, 0.0, 0.0, 0.0, 0.0, 0.0, 0.0, 0.0, 0.0, 0.0, 0.0, 0.0, 0.0, 0.0, 0.0, 0.0, 0.0, 0.0, 0.0, 0.0, 0.0, 0.0, 0.0, 0.0, 0.0, 0.0, 0.0, 0.0, 0.0, 0.0, 0.0, 0.0, 0.0, 0.0, 0.0, 0.0, 0.0, 0.0, 0.0, 0.0, 0.0, 0.0, 0.0, 0.0, 0.0, 0.0, 0.0, 0.0, 0.0, 0.0, 0.0, 0.0, 0.0, 0.0, 0.0, 0.0, 0.0, 0.0, 0.0, 0.0, 0.0, 0.0, 0.0, 0.0, 0.0, 0.0, 0.0, 0.0, 0.0, 0.0, 0.0, 0.0, 0.0, 0.0, 0.0, 0.0, 0.0, 0.0, 0.0, 0.0, 0.0, 0.0, 0.0, 0.0, 0.0, 0.0, 0.0, 0.0, 0.0, 0.0, 0.0, 0.0, 0.0, 0.0, 0.0, 0.0, 0.0, 0.0, 0.0, 0.0, 0.0, 0.0, 0.0, 0.0, 0.0, 0.0, 0.0, 0.0, 0.0, 0.0, 0.0, 0.0, 0.0, 0.0, 0.0, 0.0, 0.0, 0.0, 0.0, 0.0, 0.0, 0.0, 0.0, 0.0, 0.0, 0.0, 0.0, 0.0, 0.0, 0.0, 0.0, 0.0, 0.0, 0.0, 0.0, 0.0, 0.0, 0.0, 0.0, 0.0, 0.0, 0.0, 0.0, 0.0, 0.0, 0.0, 0.0, 0.0, 0.0, 0.0, 0.0, 0.0, 0.0, 0.0, 0.0, 0.0, 0.0, 0.0, 0.0, 0.0, 0.0, 0.0, 0.0, 0.0, 0.0, 0.0, 0.0, 0.0, 0.0, 0.0, 0.0, 0.0, 0.0, 0.0, 0.0, 0.0, 0.0, 0.0, 0.0, 0.0, 0.0, 0.0, 0.0, 0.0, 0.0, 0.0, 0.0, 0.0, 0.0, 0.0, 0.0, 0.0, 0.0, 0.0, 0.0, 0.0, 0.0, 0.0, 0.0, 0.0, 0.0, 0.0, 0.0, 0.0, 0.0, 0.0, 0.0, 0.0, 0.0, 0.0, 0.0, 0.0, 0.0, 0.0, 0.0, 0.0, 0.0, 0.0, 0.0, 0.0, 0.0, 0.0, 0.0, 0.0, 0.0, 0.0, 0.0, 0.0, 0.0, 0.0, 0.0, 0.0, 0.0, 0.0, 0.0, 0.0, 0.0, 0.0, 0.0, 0.0, 0.0, 0.0, 0.0, 0.0, 0.0, 0.0, 0.0, 0.0, 0.0, 0.0, 0.0, 0.0, 0.0, 0.0, 0.0, 0.0, 0.0, 0.0, 0.0, 0.0, 0.0, 0.0, 0.0, 0.0, 0.0, 0.0, 0.0, 0.0, 0.0, 0.0, 0.0, 0.0, 0.0, 0.0, 0.0, 0.0, 0.0, 0.0, 0.0, 0.0, 0.0, 0.0, 0.0, 0.0, 0.0, 0.0, 0.0, 0.0, 0.0, 0.0, 0.0, 0.0, 0.0, 0.0, 0.0, 0.0, 0.0, 0.0, 0.0, 0.0, 0.0, 0.0, 0.0, 0.0, 0.0, 0.0, 0.0, 0.0, 0.0, 0.0, 0.0, 0.0, 0.0, 0.0, 0.0, 0.0, 0.0, 0.0, 0.0, 0.0, 0.0, 0.0, 0.0, 0.0, 0.0, 0.0, 0.0, 0.0, 0.0, 0.0, 0.0, 0.0, 0.0, 0.0, 0.0, 0.0, 0.0, 0.0, 0.0, 0.0, 0.0, 0.0, 0.0, 0.0, 0.0, 0.0, 0.0, 0.0, 0.0, 0.0, 0.0, 0.0, 0.0, 0.0, 0.0, 0.0, 0.0, 0.0, 0.0, 0.0, 0.0, 0.0, 0.0, 0.0, 0.0, 0.0, 0.0, 0.0, 0.0, 0.0, 0.0, 0.0, 0.0, 0.0, 0.0, 0.0, 0.0, 0.0, 0.0, 0.0, 0.0, 0.0, 0.0, 0.0, 0.0, 0.0, 0.0, 0.0, 0.0, 0.0, 0.0, 0.0, 0.0, 0.0, 0.0, 0.0, 0.0, 0.0, 0.0, 0.0, 0.0, 0.0, 0.0, 0.0, 0.0, 0.0, 0.0, 0.0, 0.0, 0.0, 0.0, 0.0, 0.0, 0.0, 0.0, 0.0, 0.0, 0.0, 0.0, 0.0, 0.0, 0.0, 0.0, 0.0, 0.0, 0.0, 0.0, 0.0, 0.0, 0.0, 0.0, 0.0, 0.0, 0.0, 0.0, 0.0, 0.0, 0.0, 0.0, 0.0, 0.0, 0.0, 0.0, 0.0, 0.0, 0.0, 0.0, 0.0, 0.0, 0.0, 0.0, 0.0, 0.0, 0.0, 0.0, 0.0, 0.0, 0.0, 0.0, 0.0, 0.0, 0.0, 0.0, 0.0, 0.0, 0.0, 0.0, 0.0, 0.0, 0.0, 0.0, 0.0, 0.0, 0.0, 0.0, 0.0, 0.0, 0.0, 0.0, 0.0, 0.0, 0.0, 0.0, 0.0, 0.0, 0.0, 0.0, 0.0, 0.0, 0.0, 0.0, 0.0, 0.0, 0.0, 0.0, 0.0, 0.0, 0.0, 0.0, 0.0, 0.0, 0.0, 0.0, 0.0, 0.0, 0.0, 0.0, 0.0, 0.0, 0.0, 0.0, 0.0, 0.0, 0.0, 0.0, 0.0, 0.0, 0.0, 0.0, 0.0, 0.0, 0.0, 0.0, 0.0, 0.0, 0.0, 0.0, 0.0, 0.0, 0.0, 0.0, 0.0, 0.0, 0.0, 0.0, 0.0, 0.0, 0.0, 0.0, 0.0, 0.0, 0.0, 0.0, 0.0, 0.0, 0.0, 0.0, 0.0, 0.0, 0.0, 0.0, 0.0, 0.0, 0.0, 0.0, 0.0, 0.0, 0.0, 0.0, 0.0, 0.0, 0.0, 0.0, 0.0, 0.0, 0.0, 0.0, 0.0, 0.0, 0.0, 0.0, 0.0, 0.0, 0.0, 0.0, 0.0, 0.0, 0.0, 0.0, 0.0, 0.0, 0.0, 0.0, 0.0, 0.0, 0.0, 0.0, 0.0, 0.0, 0.0, 0.0, 0.0, 0.0, 0.0, 0.0, 0.0, 0.0, 0.0, 0.0, 0.0, 0.0, 0.0, 0.0, 0.0, 0.0, 0.0, 0.0, 0.0, 0.0, 0.0, 0.0, 0.0, 0.0, 0.0, 0.0, 0.0, 0.0, 0.0, 0.0, 0.0])
me_cylinder.materials.append(mat_trunk_inside)
me_cylinder.materials.append(mat_trunk)
me_cylinder.use_remesh_preserve_volume = False
me_cylinder.use_remesh_preserve_attributes = False
me_cylinder.use_mirror_vertex_groups = False
me_cylinder.update()

# ---- objects
ob_cylinder = bpy.data.objects.new('Cylinder', me_cylinder)

# ---- transforms, parenting, visibility, modifiers, constraints
ob_cylinder.location = (0.0, 0.0, 0.0)
ob_cylinder.lineart.crease_threshold = 0.0

# ---- collection membership
col_collection.objects.link(ob_cylinder)

# ---- scene / render settings (as saved in the file)
scene.frame_start = 1; scene.frame_end = 250; scene.frame_set(1)
scene.render.engine = 'BLENDER_EEVEE_NEXT'
scene.cycles.use_denoising = False
scene.cycles.samples = 128
scene.cycles.sampling_pattern = 'TABULATED_SOBOL'
scene.cycles.use_adaptive_sampling = False
scene.cycles.use_light_tree = False
scene.view_settings.view_transform = 'Filmic'
bpy.context.view_layer.update()

# ---- added for rendering (the .blend has no active camera and no usable light): camera, sun
cam_auto = bpy.data.cameras.new('AutoCamera')
cam_auto.lens = 50.0
cam_auto.sensor_width = 36.0
cam_auto.clip_end = 1000.0
ob_auto_camera = bpy.data.objects.new('AutoCamera', cam_auto)
scene.collection.objects.link(ob_auto_camera)
ob_auto_camera.location = (6.60168, -7.93263, 5.24612)
ob_auto_camera.rotation_euler = (1.09748, -7.21219e-08, 0.694738)
scene.camera = ob_auto_camera
light_auto_sun = bpy.data.lights.new('AutoSun', 'SUN')
light_auto_sun.energy = 3.0
light_auto_sun.angle = 0.0523599
ob_auto_sun = bpy.data.objects.new('AutoSun', light_auto_sun)
scene.collection.objects.link(ob_auto_sun)
ob_auto_sun.rotation_euler = (0.872665, 0.174533, 0.523599)
bpy.context.view_layer.update()
